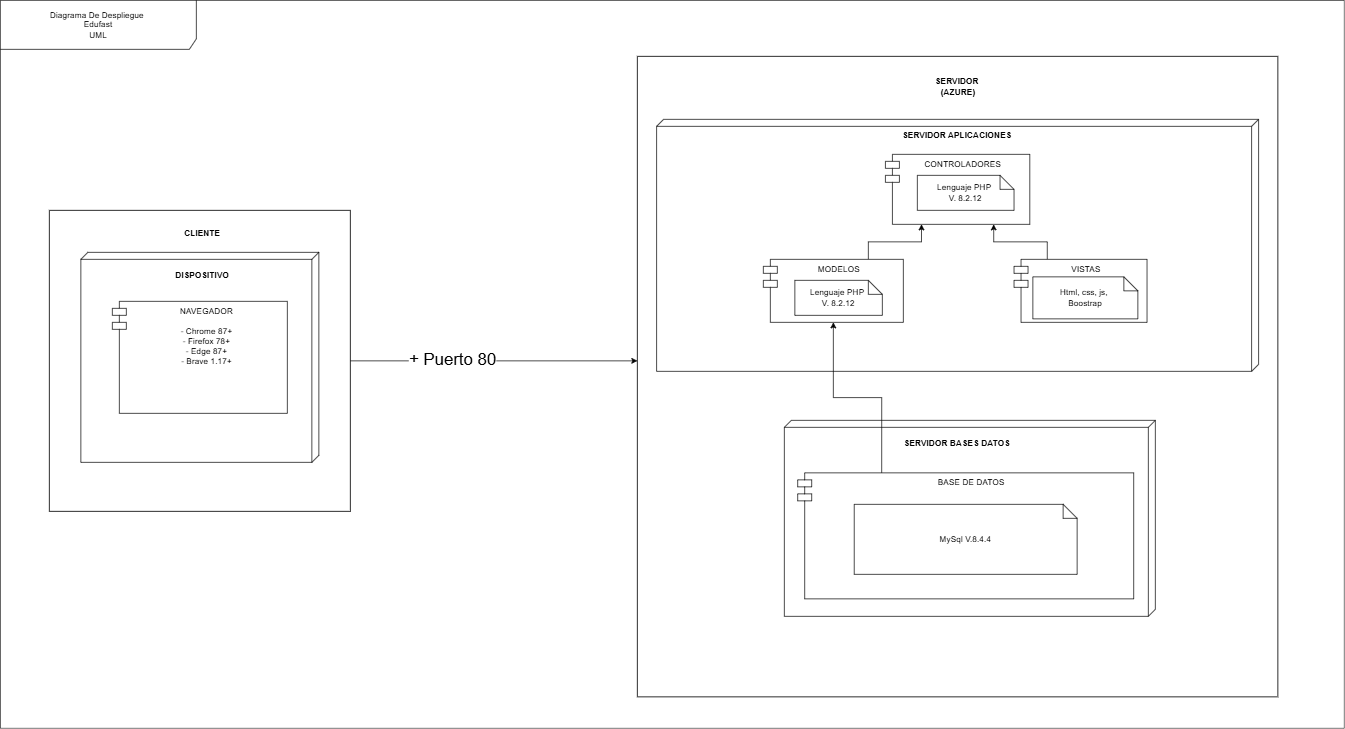

The diagram above was exported from draw.io. Its source (the exported page's mxGraphModel, read from the mxfile embedded in the PNG):
<mxGraphModel dx="2351" dy="1933" grid="1" gridSize="10" guides="1" tooltips="1" connect="1" arrows="1" fold="1" page="1" pageScale="1" pageWidth="850" pageHeight="1100" math="0" shadow="0">
  <root>
    <mxCell id="0" />
    <mxCell id="1" parent="0" />
    <mxCell id="LmlImwjyLTfHuN8JUYVU-1" value="Diagrama De Despliegue&amp;nbsp;&lt;div&gt;Edufast&lt;/div&gt;&lt;div&gt;UML&lt;/div&gt;" style="shape=umlFrame;whiteSpace=wrap;html=1;pointerEvents=0;width=280;height=70;" parent="1" vertex="1">
      <mxGeometry x="-200" y="-160" width="1920" height="1040" as="geometry" />
    </mxCell>
    <mxCell id="LmlImwjyLTfHuN8JUYVU-73" value="&lt;div&gt;&lt;div&gt;&lt;br&gt;&lt;/div&gt;&lt;/div&gt;" style="text;html=1;align=center;verticalAlign=middle;whiteSpace=wrap;rounded=0;" parent="1" vertex="1">
      <mxGeometry x="-100" y="-50" width="400" height="140" as="geometry" />
    </mxCell>
    <mxCell id="LmlImwjyLTfHuN8JUYVU-105" style="edgeStyle=orthogonalEdgeStyle;rounded=0;orthogonalLoop=1;jettySize=auto;html=1;" parent="1" edge="1">
      <mxGeometry relative="1" as="geometry">
        <mxPoint x="300" y="355" as="sourcePoint" />
        <mxPoint x="710" y="355" as="targetPoint" />
      </mxGeometry>
    </mxCell>
    <mxCell id="LmlImwjyLTfHuN8JUYVU-106" value="&lt;font style=&quot;font-size: 24px;&quot;&gt;+ Puerto 80&lt;/font&gt;" style="edgeLabel;html=1;align=center;verticalAlign=middle;resizable=0;points=[];" parent="LmlImwjyLTfHuN8JUYVU-105" vertex="1" connectable="0">
      <mxGeometry x="-0.2931" y="2" relative="1" as="geometry">
        <mxPoint as="offset" />
      </mxGeometry>
    </mxCell>
    <mxCell id="NPPIsm96SGUMkX4jLxMV-3" value="" style="whiteSpace=wrap;html=1;aspect=fixed;" vertex="1" parent="1">
      <mxGeometry x="-130" y="140" width="430" height="430" as="geometry" />
    </mxCell>
    <mxCell id="NPPIsm96SGUMkX4jLxMV-4" value="" style="verticalAlign=top;align=left;spacingTop=8;spacingLeft=2;spacingRight=12;shape=cube;size=10;direction=south;fontStyle=4;html=1;whiteSpace=wrap;" vertex="1" parent="1">
      <mxGeometry x="-85" y="200" width="340" height="300" as="geometry" />
    </mxCell>
    <mxCell id="NPPIsm96SGUMkX4jLxMV-7" value="DISPOSITIVO&amp;nbsp;" style="text;align=center;fontStyle=1;verticalAlign=middle;spacingLeft=3;spacingRight=3;strokeColor=none;rotatable=0;points=[[0,0.5],[1,0.5]];portConstraint=eastwest;html=1;" vertex="1" parent="1">
      <mxGeometry x="37.5" y="220" width="105" height="26" as="geometry" />
    </mxCell>
    <mxCell id="NPPIsm96SGUMkX4jLxMV-8" value="CLIENTE&amp;nbsp;" style="text;align=center;fontStyle=1;verticalAlign=middle;spacingLeft=3;spacingRight=3;strokeColor=none;rotatable=0;points=[[0,0.5],[1,0.5]];portConstraint=eastwest;html=1;" vertex="1" parent="1">
      <mxGeometry x="30" y="160" width="120" height="26" as="geometry" />
    </mxCell>
    <mxCell id="NPPIsm96SGUMkX4jLxMV-9" value="&lt;div&gt;&lt;div&gt;&amp;nbsp;NAVEGADOR&amp;nbsp;&lt;/div&gt;&lt;div&gt;&lt;br&gt;&lt;/div&gt;&lt;div&gt;- Chrome 87+&lt;/div&gt;&lt;div&gt;- Firefox 78+&lt;/div&gt;&lt;div&gt;- Edge 87+&lt;/div&gt;&lt;div&gt;- Brave 1.17+&lt;/div&gt;&lt;div&gt;&lt;br&gt;&lt;/div&gt;&lt;/div&gt;&lt;div&gt;&lt;br&gt;&lt;/div&gt;" style="shape=module;align=left;spacingLeft=20;align=center;verticalAlign=top;whiteSpace=wrap;html=1;" vertex="1" parent="1">
      <mxGeometry x="-40" y="270" width="250" height="160" as="geometry" />
    </mxCell>
    <mxCell id="NPPIsm96SGUMkX4jLxMV-10" value="" style="whiteSpace=wrap;html=1;aspect=fixed;" vertex="1" parent="1">
      <mxGeometry x="710" y="-80" width="915" height="915" as="geometry" />
    </mxCell>
    <mxCell id="NPPIsm96SGUMkX4jLxMV-13" value="SERVIDOR&amp;nbsp;&lt;br&gt;(AZURE)" style="text;align=center;fontStyle=1;verticalAlign=middle;spacingLeft=3;spacingRight=3;strokeColor=none;rotatable=0;points=[[0,0.5],[1,0.5]];portConstraint=eastwest;html=1;" vertex="1" parent="1">
      <mxGeometry x="1127.5" y="-50" width="80" height="26" as="geometry" />
    </mxCell>
    <mxCell id="NPPIsm96SGUMkX4jLxMV-14" value="" style="verticalAlign=top;align=left;spacingTop=8;spacingLeft=2;spacingRight=12;shape=cube;size=10;direction=south;fontStyle=4;html=1;whiteSpace=wrap;" vertex="1" parent="1">
      <mxGeometry x="737.5" y="10" width="860" height="360" as="geometry" />
    </mxCell>
    <mxCell id="NPPIsm96SGUMkX4jLxMV-15" value="SERVIDOR APLICACIONES&amp;nbsp;" style="text;align=center;fontStyle=1;verticalAlign=middle;spacingLeft=3;spacingRight=3;strokeColor=none;rotatable=0;points=[[0,0.5],[1,0.5]];portConstraint=eastwest;html=1;" vertex="1" parent="1">
      <mxGeometry x="1127.5" y="20" width="80" height="26" as="geometry" />
    </mxCell>
    <mxCell id="NPPIsm96SGUMkX4jLxMV-16" value="CONTROLADORES&amp;nbsp;" style="shape=module;align=left;spacingLeft=20;align=center;verticalAlign=top;whiteSpace=wrap;html=1;" vertex="1" parent="1">
      <mxGeometry x="1064.38" y="60" width="206.25" height="100" as="geometry" />
    </mxCell>
    <mxCell id="NPPIsm96SGUMkX4jLxMV-21" value="Lenguaje PHP&amp;nbsp;&lt;div&gt;V. 8.2.12&lt;/div&gt;" style="shape=note;size=20;whiteSpace=wrap;html=1;" vertex="1" parent="1">
      <mxGeometry x="1110.0000000000002" y="90" width="138.12" height="50" as="geometry" />
    </mxCell>
    <mxCell id="NPPIsm96SGUMkX4jLxMV-38" style="edgeStyle=orthogonalEdgeStyle;rounded=0;orthogonalLoop=1;jettySize=auto;html=1;exitX=0.75;exitY=0;exitDx=0;exitDy=0;entryX=0.25;entryY=1;entryDx=0;entryDy=0;" edge="1" parent="1" source="NPPIsm96SGUMkX4jLxMV-24" target="NPPIsm96SGUMkX4jLxMV-16">
      <mxGeometry relative="1" as="geometry" />
    </mxCell>
    <mxCell id="NPPIsm96SGUMkX4jLxMV-24" value="MODELOS&amp;nbsp;" style="shape=module;align=left;spacingLeft=20;align=center;verticalAlign=top;whiteSpace=wrap;html=1;" vertex="1" parent="1">
      <mxGeometry x="890" y="210" width="200" height="90" as="geometry" />
    </mxCell>
    <mxCell id="NPPIsm96SGUMkX4jLxMV-37" style="edgeStyle=orthogonalEdgeStyle;rounded=0;orthogonalLoop=1;jettySize=auto;html=1;exitX=0.25;exitY=0;exitDx=0;exitDy=0;entryX=0.75;entryY=1;entryDx=0;entryDy=0;" edge="1" parent="1" source="NPPIsm96SGUMkX4jLxMV-25" target="NPPIsm96SGUMkX4jLxMV-16">
      <mxGeometry relative="1" as="geometry" />
    </mxCell>
    <mxCell id="NPPIsm96SGUMkX4jLxMV-25" value="VISTAS&amp;nbsp;" style="shape=module;align=left;spacingLeft=20;align=center;verticalAlign=top;whiteSpace=wrap;html=1;" vertex="1" parent="1">
      <mxGeometry x="1248.12" y="210" width="190" height="90" as="geometry" />
    </mxCell>
    <mxCell id="NPPIsm96SGUMkX4jLxMV-26" value="Lenguaje PHP&amp;nbsp;&lt;div&gt;V. 8.2.12&lt;/div&gt;" style="shape=note;size=20;whiteSpace=wrap;html=1;" vertex="1" parent="1">
      <mxGeometry x="935" y="240" width="125" height="50" as="geometry" />
    </mxCell>
    <mxCell id="NPPIsm96SGUMkX4jLxMV-27" value="Html, css, js,&amp;nbsp;&lt;div&gt;Boostrap&lt;/div&gt;" style="shape=note;size=20;whiteSpace=wrap;html=1;" vertex="1" parent="1">
      <mxGeometry x="1275" y="235" width="150" height="60" as="geometry" />
    </mxCell>
    <mxCell id="NPPIsm96SGUMkX4jLxMV-30" value="" style="verticalAlign=top;align=left;spacingTop=8;spacingLeft=2;spacingRight=12;shape=cube;size=10;direction=south;fontStyle=4;html=1;whiteSpace=wrap;" vertex="1" parent="1">
      <mxGeometry x="920" y="440" width="530" height="280" as="geometry" />
    </mxCell>
    <mxCell id="NPPIsm96SGUMkX4jLxMV-31" value="SERVIDOR BASES&lt;span style=&quot;background-color: transparent; color: light-dark(rgb(0, 0, 0), rgb(255, 255, 255));&quot;&gt;&amp;nbsp;DATOS&amp;nbsp;&lt;/span&gt;" style="text;align=center;fontStyle=1;verticalAlign=middle;spacingLeft=3;spacingRight=3;strokeColor=none;rotatable=0;points=[[0,0.5],[1,0.5]];portConstraint=eastwest;html=1;" vertex="1" parent="1">
      <mxGeometry x="1127.5" y="460" width="80" height="26" as="geometry" />
    </mxCell>
    <mxCell id="NPPIsm96SGUMkX4jLxMV-39" style="edgeStyle=orthogonalEdgeStyle;rounded=0;orthogonalLoop=1;jettySize=auto;html=1;exitX=0.25;exitY=0;exitDx=0;exitDy=0;entryX=0.5;entryY=1;entryDx=0;entryDy=0;" edge="1" parent="1" source="NPPIsm96SGUMkX4jLxMV-32" target="NPPIsm96SGUMkX4jLxMV-24">
      <mxGeometry relative="1" as="geometry" />
    </mxCell>
    <mxCell id="NPPIsm96SGUMkX4jLxMV-32" value="BASE DE DATOS&amp;nbsp;" style="shape=module;align=left;spacingLeft=20;align=center;verticalAlign=top;whiteSpace=wrap;html=1;" vertex="1" parent="1">
      <mxGeometry x="939.06" y="515" width="480" height="180" as="geometry" />
    </mxCell>
    <mxCell id="NPPIsm96SGUMkX4jLxMV-33" value="MySql V.8.4.4" style="shape=note;size=20;whiteSpace=wrap;html=1;" vertex="1" parent="1">
      <mxGeometry x="1019.8399999999999" y="560" width="318.44" height="100" as="geometry" />
    </mxCell>
  </root>
</mxGraphModel>